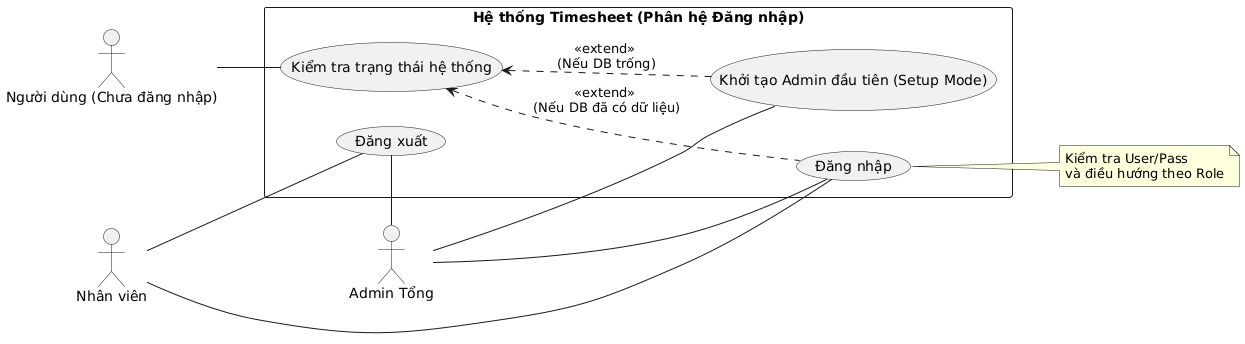

The diagram above was rendered by PlantUML. Its source (embedded in the PNG):
@startuml
left to right direction
skinparam packageStyle rectangle
actor "Người dùng (Chưa đăng nhập)" as Guest
actor "Nhân viên" as Employee
actor "Admin Tổng" as AdminTotal

rectangle "Hệ thống Timesheet (Phân hệ Đăng nhập)" {
  usecase "Đăng nhập" as UC_Login
  usecase "Đăng xuất" as UC_Logout
  usecase "Khởi tạo Admin đầu tiên (Setup Mode)" as UC_InitSystem
  usecase "Kiểm tra trạng thái hệ thống" as UC_CheckStatus
}

Guest -- UC_CheckStatus
UC_CheckStatus <.. UC_InitSystem : <<extend>> \n(Nếu DB trống)
UC_CheckStatus <.. UC_Login : <<extend>> \n(Nếu DB đã có dữ liệu)

UC_InitSystem -- AdminTotal

Employee -- UC_Login
AdminTotal -- UC_Login
Employee -- UC_Logout
AdminTotal -- UC_Logout

note right of UC_Login
  Kiểm tra User/Pass
  và điều hướng theo Role
end note
@enduml